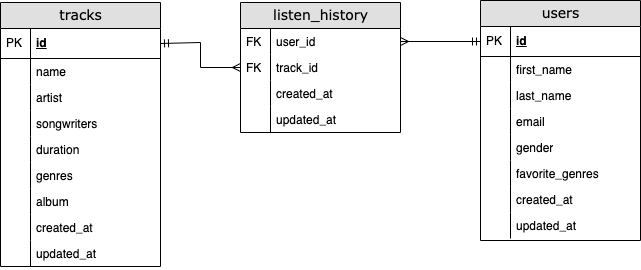

The diagram above was exported from draw.io. Its source (the exported page's mxGraphModel, read from the mxfile embedded in the PNG):
<mxGraphModel dx="1143" dy="1141" grid="1" gridSize="10" guides="1" tooltips="1" connect="1" arrows="1" fold="1" page="1" pageScale="1" pageWidth="1100" pageHeight="850" background="none" math="0" shadow="0">
  <root>
    <mxCell id="0" />
    <mxCell id="1" parent="0" />
    <mxCell id="2e49270ec7c68f3f-19" value="users" style="swimlane;html=1;fontStyle=0;childLayout=stackLayout;horizontal=1;startSize=26;fillColor=#e0e0e0;horizontalStack=0;resizeParent=1;resizeLast=0;collapsible=1;marginBottom=0;swimlaneFillColor=#ffffff;align=center;rounded=0;shadow=0;comic=0;labelBackgroundColor=none;strokeWidth=1;fontFamily=Verdana;fontSize=14" parent="1" vertex="1">
      <mxGeometry x="720" y="318" width="160" height="240" as="geometry" />
    </mxCell>
    <mxCell id="2e49270ec7c68f3f-20" value="id" style="shape=partialRectangle;top=0;left=0;right=0;bottom=1;html=1;align=left;verticalAlign=middle;fillColor=none;spacingLeft=34;spacingRight=4;whiteSpace=wrap;overflow=hidden;rotatable=0;points=[[0,0.5],[1,0.5]];portConstraint=eastwest;dropTarget=0;fontStyle=5;" parent="2e49270ec7c68f3f-19" vertex="1">
      <mxGeometry y="26" width="160" height="30" as="geometry" />
    </mxCell>
    <mxCell id="2e49270ec7c68f3f-21" value="PK" style="shape=partialRectangle;top=0;left=0;bottom=0;html=1;fillColor=none;align=left;verticalAlign=middle;spacingLeft=4;spacingRight=4;whiteSpace=wrap;overflow=hidden;rotatable=0;points=[];portConstraint=eastwest;part=1;" parent="2e49270ec7c68f3f-20" vertex="1" connectable="0">
      <mxGeometry width="30" height="30" as="geometry" />
    </mxCell>
    <mxCell id="2e49270ec7c68f3f-22" value="first_name" style="shape=partialRectangle;top=0;left=0;right=0;bottom=0;html=1;align=left;verticalAlign=top;fillColor=none;spacingLeft=34;spacingRight=4;whiteSpace=wrap;overflow=hidden;rotatable=0;points=[[0,0.5],[1,0.5]];portConstraint=eastwest;dropTarget=0;" parent="2e49270ec7c68f3f-19" vertex="1">
      <mxGeometry y="56" width="160" height="26" as="geometry" />
    </mxCell>
    <mxCell id="2e49270ec7c68f3f-23" value="" style="shape=partialRectangle;top=0;left=0;bottom=0;html=1;fillColor=none;align=left;verticalAlign=top;spacingLeft=4;spacingRight=4;whiteSpace=wrap;overflow=hidden;rotatable=0;points=[];portConstraint=eastwest;part=1;" parent="2e49270ec7c68f3f-22" vertex="1" connectable="0">
      <mxGeometry width="30" height="26" as="geometry" />
    </mxCell>
    <mxCell id="2e49270ec7c68f3f-24" value="last_name" style="shape=partialRectangle;top=0;left=0;right=0;bottom=0;html=1;align=left;verticalAlign=top;fillColor=none;spacingLeft=34;spacingRight=4;whiteSpace=wrap;overflow=hidden;rotatable=0;points=[[0,0.5],[1,0.5]];portConstraint=eastwest;dropTarget=0;" parent="2e49270ec7c68f3f-19" vertex="1">
      <mxGeometry y="82" width="160" height="26" as="geometry" />
    </mxCell>
    <mxCell id="2e49270ec7c68f3f-25" value="" style="shape=partialRectangle;top=0;left=0;bottom=0;html=1;fillColor=none;align=left;verticalAlign=top;spacingLeft=4;spacingRight=4;whiteSpace=wrap;overflow=hidden;rotatable=0;points=[];portConstraint=eastwest;part=1;" parent="2e49270ec7c68f3f-24" vertex="1" connectable="0">
      <mxGeometry width="30" height="26" as="geometry" />
    </mxCell>
    <mxCell id="2e49270ec7c68f3f-26" value="email" style="shape=partialRectangle;top=0;left=0;right=0;bottom=0;html=1;align=left;verticalAlign=top;fillColor=none;spacingLeft=34;spacingRight=4;whiteSpace=wrap;overflow=hidden;rotatable=0;points=[[0,0.5],[1,0.5]];portConstraint=eastwest;dropTarget=0;" parent="2e49270ec7c68f3f-19" vertex="1">
      <mxGeometry y="108" width="160" height="26" as="geometry" />
    </mxCell>
    <mxCell id="2e49270ec7c68f3f-27" value="" style="shape=partialRectangle;top=0;left=0;bottom=0;html=1;fillColor=none;align=left;verticalAlign=top;spacingLeft=4;spacingRight=4;whiteSpace=wrap;overflow=hidden;rotatable=0;points=[];portConstraint=eastwest;part=1;" parent="2e49270ec7c68f3f-26" vertex="1" connectable="0">
      <mxGeometry width="30" height="26" as="geometry" />
    </mxCell>
    <mxCell id="8Ca-kceMsiEDNRZhO-oF-15" value="gender" style="shape=partialRectangle;top=0;left=0;right=0;bottom=0;html=1;align=left;verticalAlign=top;fillColor=none;spacingLeft=34;spacingRight=4;whiteSpace=wrap;overflow=hidden;rotatable=0;points=[[0,0.5],[1,0.5]];portConstraint=eastwest;dropTarget=0;" vertex="1" parent="2e49270ec7c68f3f-19">
      <mxGeometry y="134" width="160" height="26" as="geometry" />
    </mxCell>
    <mxCell id="8Ca-kceMsiEDNRZhO-oF-16" value="" style="shape=partialRectangle;top=0;left=0;bottom=0;html=1;fillColor=none;align=left;verticalAlign=top;spacingLeft=4;spacingRight=4;whiteSpace=wrap;overflow=hidden;rotatable=0;points=[];portConstraint=eastwest;part=1;" vertex="1" connectable="0" parent="8Ca-kceMsiEDNRZhO-oF-15">
      <mxGeometry width="30" height="26" as="geometry" />
    </mxCell>
    <mxCell id="8Ca-kceMsiEDNRZhO-oF-17" value="favorite_genres" style="shape=partialRectangle;top=0;left=0;right=0;bottom=0;html=1;align=left;verticalAlign=top;fillColor=none;spacingLeft=34;spacingRight=4;whiteSpace=wrap;overflow=hidden;rotatable=0;points=[[0,0.5],[1,0.5]];portConstraint=eastwest;dropTarget=0;" vertex="1" parent="2e49270ec7c68f3f-19">
      <mxGeometry y="160" width="160" height="26" as="geometry" />
    </mxCell>
    <mxCell id="8Ca-kceMsiEDNRZhO-oF-18" value="" style="shape=partialRectangle;top=0;left=0;bottom=0;html=1;fillColor=none;align=left;verticalAlign=top;spacingLeft=4;spacingRight=4;whiteSpace=wrap;overflow=hidden;rotatable=0;points=[];portConstraint=eastwest;part=1;" vertex="1" connectable="0" parent="8Ca-kceMsiEDNRZhO-oF-17">
      <mxGeometry width="30" height="26" as="geometry" />
    </mxCell>
    <mxCell id="8Ca-kceMsiEDNRZhO-oF-19" value="created_at" style="shape=partialRectangle;top=0;left=0;right=0;bottom=0;html=1;align=left;verticalAlign=top;fillColor=none;spacingLeft=34;spacingRight=4;whiteSpace=wrap;overflow=hidden;rotatable=0;points=[[0,0.5],[1,0.5]];portConstraint=eastwest;dropTarget=0;" vertex="1" parent="2e49270ec7c68f3f-19">
      <mxGeometry y="186" width="160" height="26" as="geometry" />
    </mxCell>
    <mxCell id="8Ca-kceMsiEDNRZhO-oF-20" value="" style="shape=partialRectangle;top=0;left=0;bottom=0;html=1;fillColor=none;align=left;verticalAlign=top;spacingLeft=4;spacingRight=4;whiteSpace=wrap;overflow=hidden;rotatable=0;points=[];portConstraint=eastwest;part=1;" vertex="1" connectable="0" parent="8Ca-kceMsiEDNRZhO-oF-19">
      <mxGeometry width="30" height="26" as="geometry" />
    </mxCell>
    <mxCell id="8Ca-kceMsiEDNRZhO-oF-21" value="updated_at" style="shape=partialRectangle;top=0;left=0;right=0;bottom=0;html=1;align=left;verticalAlign=top;fillColor=none;spacingLeft=34;spacingRight=4;whiteSpace=wrap;overflow=hidden;rotatable=0;points=[[0,0.5],[1,0.5]];portConstraint=eastwest;dropTarget=0;" vertex="1" parent="2e49270ec7c68f3f-19">
      <mxGeometry y="212" width="160" height="26" as="geometry" />
    </mxCell>
    <mxCell id="8Ca-kceMsiEDNRZhO-oF-22" value="" style="shape=partialRectangle;top=0;left=0;bottom=0;html=1;fillColor=none;align=left;verticalAlign=top;spacingLeft=4;spacingRight=4;whiteSpace=wrap;overflow=hidden;rotatable=0;points=[];portConstraint=eastwest;part=1;" vertex="1" connectable="0" parent="8Ca-kceMsiEDNRZhO-oF-21">
      <mxGeometry width="30" height="26" as="geometry" />
    </mxCell>
    <mxCell id="2e49270ec7c68f3f-80" value="tracks" style="swimlane;html=1;fontStyle=0;childLayout=stackLayout;horizontal=1;startSize=26;fillColor=#e0e0e0;horizontalStack=0;resizeParent=1;resizeLast=0;collapsible=1;marginBottom=0;swimlaneFillColor=#ffffff;align=center;rounded=0;shadow=0;comic=0;labelBackgroundColor=none;strokeWidth=1;fontFamily=Verdana;fontSize=14" parent="1" vertex="1">
      <mxGeometry x="240" y="320" width="160" height="264" as="geometry" />
    </mxCell>
    <mxCell id="2e49270ec7c68f3f-81" value="id" style="shape=partialRectangle;top=0;left=0;right=0;bottom=1;html=1;align=left;verticalAlign=middle;fillColor=none;spacingLeft=34;spacingRight=4;whiteSpace=wrap;overflow=hidden;rotatable=0;points=[[0,0.5],[1,0.5]];portConstraint=eastwest;dropTarget=0;fontStyle=5;" parent="2e49270ec7c68f3f-80" vertex="1">
      <mxGeometry y="26" width="160" height="30" as="geometry" />
    </mxCell>
    <mxCell id="2e49270ec7c68f3f-82" value="PK" style="shape=partialRectangle;top=0;left=0;bottom=0;html=1;fillColor=none;align=left;verticalAlign=middle;spacingLeft=4;spacingRight=4;whiteSpace=wrap;overflow=hidden;rotatable=0;points=[];portConstraint=eastwest;part=1;" parent="2e49270ec7c68f3f-81" vertex="1" connectable="0">
      <mxGeometry width="30" height="30" as="geometry" />
    </mxCell>
    <mxCell id="2e49270ec7c68f3f-85" value="name" style="shape=partialRectangle;top=0;left=0;right=0;bottom=0;html=1;align=left;verticalAlign=top;fillColor=none;spacingLeft=34;spacingRight=4;whiteSpace=wrap;overflow=hidden;rotatable=0;points=[[0,0.5],[1,0.5]];portConstraint=eastwest;dropTarget=0;" parent="2e49270ec7c68f3f-80" vertex="1">
      <mxGeometry y="56" width="160" height="26" as="geometry" />
    </mxCell>
    <mxCell id="2e49270ec7c68f3f-86" value="" style="shape=partialRectangle;top=0;left=0;bottom=0;html=1;fillColor=none;align=left;verticalAlign=top;spacingLeft=4;spacingRight=4;whiteSpace=wrap;overflow=hidden;rotatable=0;points=[];portConstraint=eastwest;part=1;" parent="2e49270ec7c68f3f-85" vertex="1" connectable="0">
      <mxGeometry width="30" height="26" as="geometry" />
    </mxCell>
    <mxCell id="2e49270ec7c68f3f-87" value="artist" style="shape=partialRectangle;top=0;left=0;right=0;bottom=0;html=1;align=left;verticalAlign=top;fillColor=none;spacingLeft=34;spacingRight=4;whiteSpace=wrap;overflow=hidden;rotatable=0;points=[[0,0.5],[1,0.5]];portConstraint=eastwest;dropTarget=0;" parent="2e49270ec7c68f3f-80" vertex="1">
      <mxGeometry y="82" width="160" height="26" as="geometry" />
    </mxCell>
    <mxCell id="2e49270ec7c68f3f-88" value="" style="shape=partialRectangle;top=0;left=0;bottom=0;html=1;fillColor=none;align=left;verticalAlign=top;spacingLeft=4;spacingRight=4;whiteSpace=wrap;overflow=hidden;rotatable=0;points=[];portConstraint=eastwest;part=1;" parent="2e49270ec7c68f3f-87" vertex="1" connectable="0">
      <mxGeometry width="30" height="26" as="geometry" />
    </mxCell>
    <mxCell id="8Ca-kceMsiEDNRZhO-oF-1" value="songwriters" style="shape=partialRectangle;top=0;left=0;right=0;bottom=0;html=1;align=left;verticalAlign=top;fillColor=none;spacingLeft=34;spacingRight=4;whiteSpace=wrap;overflow=hidden;rotatable=0;points=[[0,0.5],[1,0.5]];portConstraint=eastwest;dropTarget=0;" vertex="1" parent="2e49270ec7c68f3f-80">
      <mxGeometry y="108" width="160" height="26" as="geometry" />
    </mxCell>
    <mxCell id="8Ca-kceMsiEDNRZhO-oF-2" value="" style="shape=partialRectangle;top=0;left=0;bottom=0;html=1;fillColor=none;align=left;verticalAlign=top;spacingLeft=4;spacingRight=4;whiteSpace=wrap;overflow=hidden;rotatable=0;points=[];portConstraint=eastwest;part=1;" vertex="1" connectable="0" parent="8Ca-kceMsiEDNRZhO-oF-1">
      <mxGeometry width="30" height="26" as="geometry" />
    </mxCell>
    <mxCell id="8Ca-kceMsiEDNRZhO-oF-3" value="duration" style="shape=partialRectangle;top=0;left=0;right=0;bottom=0;html=1;align=left;verticalAlign=top;fillColor=none;spacingLeft=34;spacingRight=4;whiteSpace=wrap;overflow=hidden;rotatable=0;points=[[0,0.5],[1,0.5]];portConstraint=eastwest;dropTarget=0;" vertex="1" parent="2e49270ec7c68f3f-80">
      <mxGeometry y="134" width="160" height="26" as="geometry" />
    </mxCell>
    <mxCell id="8Ca-kceMsiEDNRZhO-oF-4" value="" style="shape=partialRectangle;top=0;left=0;bottom=0;html=1;fillColor=none;align=left;verticalAlign=top;spacingLeft=4;spacingRight=4;whiteSpace=wrap;overflow=hidden;rotatable=0;points=[];portConstraint=eastwest;part=1;" vertex="1" connectable="0" parent="8Ca-kceMsiEDNRZhO-oF-3">
      <mxGeometry width="30" height="26" as="geometry" />
    </mxCell>
    <mxCell id="8Ca-kceMsiEDNRZhO-oF-5" value="genres" style="shape=partialRectangle;top=0;left=0;right=0;bottom=0;html=1;align=left;verticalAlign=top;fillColor=none;spacingLeft=34;spacingRight=4;whiteSpace=wrap;overflow=hidden;rotatable=0;points=[[0,0.5],[1,0.5]];portConstraint=eastwest;dropTarget=0;" vertex="1" parent="2e49270ec7c68f3f-80">
      <mxGeometry y="160" width="160" height="26" as="geometry" />
    </mxCell>
    <mxCell id="8Ca-kceMsiEDNRZhO-oF-6" value="" style="shape=partialRectangle;top=0;left=0;bottom=0;html=1;fillColor=none;align=left;verticalAlign=top;spacingLeft=4;spacingRight=4;whiteSpace=wrap;overflow=hidden;rotatable=0;points=[];portConstraint=eastwest;part=1;" vertex="1" connectable="0" parent="8Ca-kceMsiEDNRZhO-oF-5">
      <mxGeometry width="30" height="26" as="geometry" />
    </mxCell>
    <mxCell id="8Ca-kceMsiEDNRZhO-oF-7" value="album" style="shape=partialRectangle;top=0;left=0;right=0;bottom=0;html=1;align=left;verticalAlign=top;fillColor=none;spacingLeft=34;spacingRight=4;whiteSpace=wrap;overflow=hidden;rotatable=0;points=[[0,0.5],[1,0.5]];portConstraint=eastwest;dropTarget=0;" vertex="1" parent="2e49270ec7c68f3f-80">
      <mxGeometry y="186" width="160" height="26" as="geometry" />
    </mxCell>
    <mxCell id="8Ca-kceMsiEDNRZhO-oF-8" value="" style="shape=partialRectangle;top=0;left=0;bottom=0;html=1;fillColor=none;align=left;verticalAlign=top;spacingLeft=4;spacingRight=4;whiteSpace=wrap;overflow=hidden;rotatable=0;points=[];portConstraint=eastwest;part=1;" vertex="1" connectable="0" parent="8Ca-kceMsiEDNRZhO-oF-7">
      <mxGeometry width="30" height="26" as="geometry" />
    </mxCell>
    <mxCell id="8Ca-kceMsiEDNRZhO-oF-9" value="created_at" style="shape=partialRectangle;top=0;left=0;right=0;bottom=0;html=1;align=left;verticalAlign=top;fillColor=none;spacingLeft=34;spacingRight=4;whiteSpace=wrap;overflow=hidden;rotatable=0;points=[[0,0.5],[1,0.5]];portConstraint=eastwest;dropTarget=0;" vertex="1" parent="2e49270ec7c68f3f-80">
      <mxGeometry y="212" width="160" height="26" as="geometry" />
    </mxCell>
    <mxCell id="8Ca-kceMsiEDNRZhO-oF-10" value="" style="shape=partialRectangle;top=0;left=0;bottom=0;html=1;fillColor=none;align=left;verticalAlign=top;spacingLeft=4;spacingRight=4;whiteSpace=wrap;overflow=hidden;rotatable=0;points=[];portConstraint=eastwest;part=1;" vertex="1" connectable="0" parent="8Ca-kceMsiEDNRZhO-oF-9">
      <mxGeometry width="30" height="26" as="geometry" />
    </mxCell>
    <mxCell id="8Ca-kceMsiEDNRZhO-oF-11" value="updated_at" style="shape=partialRectangle;top=0;left=0;right=0;bottom=0;html=1;align=left;verticalAlign=top;fillColor=none;spacingLeft=34;spacingRight=4;whiteSpace=wrap;overflow=hidden;rotatable=0;points=[[0,0.5],[1,0.5]];portConstraint=eastwest;dropTarget=0;" vertex="1" parent="2e49270ec7c68f3f-80">
      <mxGeometry y="238" width="160" height="26" as="geometry" />
    </mxCell>
    <mxCell id="8Ca-kceMsiEDNRZhO-oF-12" value="" style="shape=partialRectangle;top=0;left=0;bottom=0;html=1;fillColor=none;align=left;verticalAlign=top;spacingLeft=4;spacingRight=4;whiteSpace=wrap;overflow=hidden;rotatable=0;points=[];portConstraint=eastwest;part=1;" vertex="1" connectable="0" parent="8Ca-kceMsiEDNRZhO-oF-11">
      <mxGeometry width="30" height="26" as="geometry" />
    </mxCell>
    <mxCell id="8Ca-kceMsiEDNRZhO-oF-23" value="listen_history" style="swimlane;html=1;fontStyle=0;childLayout=stackLayout;horizontal=1;startSize=26;fillColor=#e0e0e0;horizontalStack=0;resizeParent=1;resizeLast=0;collapsible=1;marginBottom=0;swimlaneFillColor=#ffffff;align=center;rounded=0;shadow=0;comic=0;labelBackgroundColor=none;strokeWidth=1;fontFamily=Verdana;fontSize=14" vertex="1" parent="1">
      <mxGeometry x="480" y="320" width="160" height="130" as="geometry" />
    </mxCell>
    <mxCell id="8Ca-kceMsiEDNRZhO-oF-26" value="user_id" style="shape=partialRectangle;top=0;left=0;right=0;bottom=0;html=1;align=left;verticalAlign=top;fillColor=none;spacingLeft=34;spacingRight=4;whiteSpace=wrap;overflow=hidden;rotatable=0;points=[[0,0.5],[1,0.5]];portConstraint=eastwest;dropTarget=0;" vertex="1" parent="8Ca-kceMsiEDNRZhO-oF-23">
      <mxGeometry y="26" width="160" height="26" as="geometry" />
    </mxCell>
    <mxCell id="8Ca-kceMsiEDNRZhO-oF-27" value="FK" style="shape=partialRectangle;top=0;left=0;bottom=0;html=1;fillColor=none;align=left;verticalAlign=top;spacingLeft=4;spacingRight=4;whiteSpace=wrap;overflow=hidden;rotatable=0;points=[];portConstraint=eastwest;part=1;" vertex="1" connectable="0" parent="8Ca-kceMsiEDNRZhO-oF-26">
      <mxGeometry width="30" height="26" as="geometry" />
    </mxCell>
    <mxCell id="8Ca-kceMsiEDNRZhO-oF-28" value="track_id" style="shape=partialRectangle;top=0;left=0;right=0;bottom=0;html=1;align=left;verticalAlign=top;fillColor=none;spacingLeft=34;spacingRight=4;whiteSpace=wrap;overflow=hidden;rotatable=0;points=[[0,0.5],[1,0.5]];portConstraint=eastwest;dropTarget=0;" vertex="1" parent="8Ca-kceMsiEDNRZhO-oF-23">
      <mxGeometry y="52" width="160" height="26" as="geometry" />
    </mxCell>
    <mxCell id="8Ca-kceMsiEDNRZhO-oF-29" value="FK" style="shape=partialRectangle;top=0;left=0;bottom=0;html=1;fillColor=none;align=left;verticalAlign=top;spacingLeft=4;spacingRight=4;whiteSpace=wrap;overflow=hidden;rotatable=0;points=[];portConstraint=eastwest;part=1;" vertex="1" connectable="0" parent="8Ca-kceMsiEDNRZhO-oF-28">
      <mxGeometry width="30" height="26" as="geometry" />
    </mxCell>
    <mxCell id="8Ca-kceMsiEDNRZhO-oF-38" value="created_at" style="shape=partialRectangle;top=0;left=0;right=0;bottom=0;html=1;align=left;verticalAlign=top;fillColor=none;spacingLeft=34;spacingRight=4;whiteSpace=wrap;overflow=hidden;rotatable=0;points=[[0,0.5],[1,0.5]];portConstraint=eastwest;dropTarget=0;" vertex="1" parent="8Ca-kceMsiEDNRZhO-oF-23">
      <mxGeometry y="78" width="160" height="26" as="geometry" />
    </mxCell>
    <mxCell id="8Ca-kceMsiEDNRZhO-oF-39" value="" style="shape=partialRectangle;top=0;left=0;bottom=0;html=1;fillColor=none;align=left;verticalAlign=top;spacingLeft=4;spacingRight=4;whiteSpace=wrap;overflow=hidden;rotatable=0;points=[];portConstraint=eastwest;part=1;" vertex="1" connectable="0" parent="8Ca-kceMsiEDNRZhO-oF-38">
      <mxGeometry width="30" height="26" as="geometry" />
    </mxCell>
    <mxCell id="8Ca-kceMsiEDNRZhO-oF-40" value="updated_at" style="shape=partialRectangle;top=0;left=0;right=0;bottom=0;html=1;align=left;verticalAlign=top;fillColor=none;spacingLeft=34;spacingRight=4;whiteSpace=wrap;overflow=hidden;rotatable=0;points=[[0,0.5],[1,0.5]];portConstraint=eastwest;dropTarget=0;" vertex="1" parent="8Ca-kceMsiEDNRZhO-oF-23">
      <mxGeometry y="104" width="160" height="26" as="geometry" />
    </mxCell>
    <mxCell id="8Ca-kceMsiEDNRZhO-oF-41" value="" style="shape=partialRectangle;top=0;left=0;bottom=0;html=1;fillColor=none;align=left;verticalAlign=top;spacingLeft=4;spacingRight=4;whiteSpace=wrap;overflow=hidden;rotatable=0;points=[];portConstraint=eastwest;part=1;" vertex="1" connectable="0" parent="8Ca-kceMsiEDNRZhO-oF-40">
      <mxGeometry width="30" height="26" as="geometry" />
    </mxCell>
    <mxCell id="8Ca-kceMsiEDNRZhO-oF-44" style="edgeStyle=orthogonalEdgeStyle;rounded=0;orthogonalLoop=1;jettySize=auto;html=1;exitX=1;exitY=0.5;exitDx=0;exitDy=0;entryX=0;entryY=0.5;entryDx=0;entryDy=0;startArrow=ERmany;startFill=0;endArrow=ERmandOne;endFill=0;" edge="1" parent="1" source="8Ca-kceMsiEDNRZhO-oF-26" target="2e49270ec7c68f3f-20">
      <mxGeometry relative="1" as="geometry" />
    </mxCell>
    <mxCell id="8Ca-kceMsiEDNRZhO-oF-45" style="edgeStyle=orthogonalEdgeStyle;rounded=0;orthogonalLoop=1;jettySize=auto;html=1;exitX=0;exitY=0.5;exitDx=0;exitDy=0;entryX=1;entryY=0.5;entryDx=0;entryDy=0;endArrow=ERmandOne;endFill=0;startArrow=ERmany;startFill=0;" edge="1" parent="1" source="8Ca-kceMsiEDNRZhO-oF-28" target="2e49270ec7c68f3f-81">
      <mxGeometry relative="1" as="geometry">
        <Array as="points">
          <mxPoint x="440" y="385" />
          <mxPoint x="440" y="360" />
        </Array>
      </mxGeometry>
    </mxCell>
  </root>
</mxGraphModel>